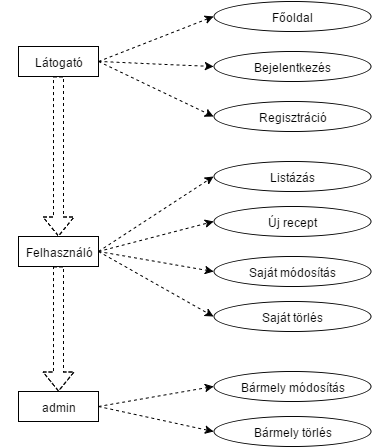

The diagram above was exported from draw.io. Its source (the exported page's mxGraphModel, read from the mxfile embedded in the PNG):
<mxGraphModel dx="1434" dy="794" grid="1" gridSize="10" guides="1" tooltips="1" connect="1" arrows="1" fold="1" page="1" pageScale="1" pageWidth="826" pageHeight="1169" background="#ffffff" math="0">
  <root>
    <mxCell id="0" />
    <mxCell id="1" parent="0" />
    <mxCell id="2" value="Felhasználó" style="whiteSpace=wrap;html=1;" vertex="1" parent="1">
      <mxGeometry x="140" y="305" width="80" height="30" as="geometry" />
    </mxCell>
    <mxCell id="4" style="edgeStyle=orthogonalEdgeStyle;rounded=0;html=1;exitX=0.5;exitY=1;entryX=0.5;entryY=1;strokeColor=none;" edge="1" parent="1" source="3" target="2">
      <mxGeometry relative="1" as="geometry" />
    </mxCell>
    <mxCell id="9" style="rounded=0;html=1;exitX=0.5;exitY=1;entryX=0.5;entryY=0;strokeColor=#000000;dashed=1;shape=flexArrow;startArrow=none;startFill=0;edgeStyle=orthogonalEdgeStyle;" edge="1" parent="1" source="3" target="2">
      <mxGeometry relative="1" as="geometry">
        <Array as="points">
          <mxPoint x="130" y="160" />
          <mxPoint x="130" y="160" />
        </Array>
      </mxGeometry>
    </mxCell>
    <mxCell id="3" value="Látogató" style="whiteSpace=wrap;html=1;" vertex="1" parent="1">
      <mxGeometry x="140" y="115" width="80" height="30" as="geometry" />
    </mxCell>
    <mxCell id="7" value="" style="edgeStyle=orthogonalEdgeStyle;rounded=0;html=1;strokeColor=none;" edge="1" parent="1">
      <mxGeometry relative="1" as="geometry">
        <mxPoint x="253" y="429" as="sourcePoint" />
        <mxPoint x="353" y="429" as="targetPoint" />
      </mxGeometry>
    </mxCell>
    <mxCell id="10" style="rounded=0;html=1;entryX=0.5;entryY=0;strokeColor=#000000;dashed=1;shape=flexArrow;startArrow=none;startFill=0;edgeStyle=orthogonalEdgeStyle;exitX=0.5;exitY=1;" edge="1" parent="1" source="2" target="11">
      <mxGeometry x="120" y="220" as="geometry">
        <mxPoint x="180" y="260" as="sourcePoint" />
        <mxPoint x="120" y="220" as="targetPoint" />
        <Array as="points">
          <mxPoint x="130" y="410" />
          <mxPoint x="130" y="410" />
        </Array>
      </mxGeometry>
    </mxCell>
    <mxCell id="11" value="admin" style="whiteSpace=wrap;html=1;" vertex="1" parent="1">
      <mxGeometry x="140" y="460" width="80" height="30" as="geometry" />
    </mxCell>
    <mxCell id="12" value="Bármely módosítás" style="ellipse;whiteSpace=wrap;html=1;" vertex="1" parent="1">
      <mxGeometry x="335" y="440" width="157" height="30" as="geometry" />
    </mxCell>
    <mxCell id="13" value="Saját törlés" style="ellipse;whiteSpace=wrap;html=1;" vertex="1" parent="1">
      <mxGeometry x="335" y="370" width="157" height="30" as="geometry" />
    </mxCell>
    <mxCell id="14" value="Saját módosítás" style="ellipse;whiteSpace=wrap;html=1;" vertex="1" parent="1">
      <mxGeometry x="335" y="325" width="157" height="30" as="geometry" />
    </mxCell>
    <mxCell id="15" value="Új recept" style="ellipse;whiteSpace=wrap;html=1;" vertex="1" parent="1">
      <mxGeometry x="335" y="275" width="157" height="30" as="geometry" />
    </mxCell>
    <mxCell id="16" value="Listázás" style="ellipse;whiteSpace=wrap;html=1;" vertex="1" parent="1">
      <mxGeometry x="335" y="230" width="157" height="30" as="geometry" />
    </mxCell>
    <mxCell id="17" value="Regisztráció" style="ellipse;whiteSpace=wrap;html=1;" vertex="1" parent="1">
      <mxGeometry x="335" y="170" width="157" height="30" as="geometry" />
    </mxCell>
    <mxCell id="18" value="Bejelentkezés" style="ellipse;whiteSpace=wrap;html=1;" vertex="1" parent="1">
      <mxGeometry x="335" y="120" width="157" height="30" as="geometry" />
    </mxCell>
    <mxCell id="19" value="Főoldal" style="ellipse;whiteSpace=wrap;html=1;" vertex="1" parent="1">
      <mxGeometry x="335" y="70" width="157" height="30" as="geometry" />
    </mxCell>
    <mxCell id="22" value="Bármely törlés" style="ellipse;whiteSpace=wrap;html=1;" vertex="1" parent="1">
      <mxGeometry x="335" y="485" width="157" height="30" as="geometry" />
    </mxCell>
    <mxCell id="24" value="" style="endArrow=classic;html=1;dashed=1;strokeColor=#000000;exitX=1;exitY=0.5;entryX=0;entryY=0.5;" edge="1" parent="1" source="3" target="19">
      <mxGeometry width="50" height="50" relative="1" as="geometry">
        <mxPoint x="10" y="60" as="sourcePoint" />
        <mxPoint x="60" y="10" as="targetPoint" />
      </mxGeometry>
    </mxCell>
    <mxCell id="25" value="" style="endArrow=classic;html=1;dashed=1;strokeColor=#000000;exitX=1;exitY=0.5;entryX=0;entryY=0.5;" edge="1" parent="1" source="3" target="18">
      <mxGeometry x="230" y="95" width="50" height="50" as="geometry">
        <mxPoint x="230" y="140" as="sourcePoint" />
        <mxPoint x="345" y="95" as="targetPoint" />
      </mxGeometry>
    </mxCell>
    <mxCell id="26" value="" style="endArrow=classic;html=1;dashed=1;strokeColor=#000000;exitX=1;exitY=0.5;entryX=0;entryY=0.5;" edge="1" parent="1" source="3" target="17">
      <mxGeometry x="240" y="105" width="50" height="50" as="geometry">
        <mxPoint x="240" y="150" as="sourcePoint" />
        <mxPoint x="355" y="105" as="targetPoint" />
      </mxGeometry>
    </mxCell>
    <mxCell id="27" value="" style="endArrow=classic;html=1;dashed=1;strokeColor=#000000;entryX=0;entryY=0.5;exitX=1;exitY=0.5;" edge="1" parent="1" source="2" target="16">
      <mxGeometry x="220" y="268" width="50" height="50" as="geometry">
        <mxPoint x="220" y="310" as="sourcePoint" />
        <mxPoint x="335" y="268" as="targetPoint" />
      </mxGeometry>
    </mxCell>
    <mxCell id="28" value="" style="endArrow=classic;html=1;dashed=1;strokeColor=#000000;entryX=0;entryY=0.5;" edge="1" parent="1" target="15">
      <mxGeometry x="260" y="125" width="50" height="50" as="geometry">
        <mxPoint x="220" y="320" as="sourcePoint" />
        <mxPoint x="375" y="125" as="targetPoint" />
      </mxGeometry>
    </mxCell>
    <mxCell id="29" value="" style="endArrow=classic;html=1;dashed=1;strokeColor=#000000;entryX=0;entryY=0.5;" edge="1" parent="1" target="14">
      <mxGeometry x="270" y="135" width="50" height="50" as="geometry">
        <mxPoint x="220" y="320" as="sourcePoint" />
        <mxPoint x="385" y="135" as="targetPoint" />
      </mxGeometry>
    </mxCell>
    <mxCell id="30" value="" style="endArrow=classic;html=1;dashed=1;strokeColor=#000000;exitX=1;exitY=0.5;entryX=0;entryY=0.5;" edge="1" parent="1" source="2" target="13">
      <mxGeometry x="280" y="145" width="50" height="50" as="geometry">
        <mxPoint x="280" y="190" as="sourcePoint" />
        <mxPoint x="395" y="145" as="targetPoint" />
      </mxGeometry>
    </mxCell>
    <mxCell id="31" value="" style="endArrow=classic;html=1;dashed=1;strokeColor=#000000;exitX=1;exitY=0.5;entryX=0;entryY=0.5;" edge="1" parent="1" source="11" target="12">
      <mxGeometry x="290" y="155" width="50" height="50" as="geometry">
        <mxPoint x="290" y="200" as="sourcePoint" />
        <mxPoint x="405" y="155" as="targetPoint" />
      </mxGeometry>
    </mxCell>
    <mxCell id="32" value="" style="endArrow=classic;html=1;dashed=1;strokeColor=#000000;exitX=1;exitY=0.5;entryX=0;entryY=0.5;" edge="1" parent="1" source="11" target="22">
      <mxGeometry x="300" y="165" width="50" height="50" as="geometry">
        <mxPoint x="300" y="210" as="sourcePoint" />
        <mxPoint x="415" y="165" as="targetPoint" />
      </mxGeometry>
    </mxCell>
  </root>
</mxGraphModel>